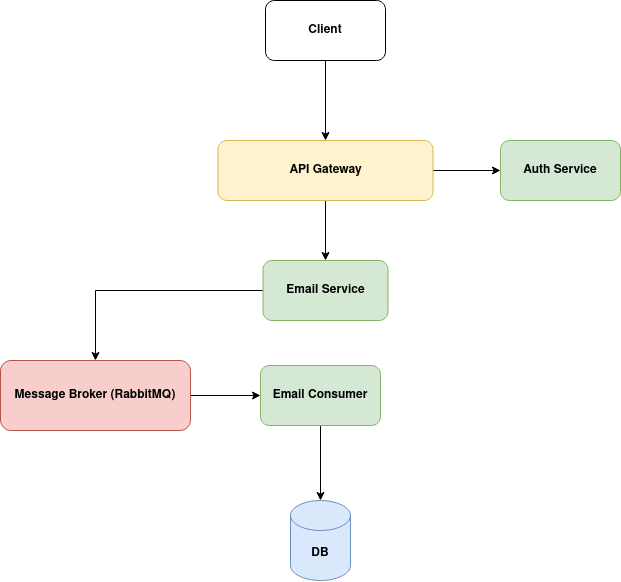

The diagram above was exported from draw.io. Its source (the exported page's mxGraphModel, read from the mxfile embedded in the PNG):
<mxGraphModel dx="1185" dy="670" grid="1" gridSize="10" guides="1" tooltips="1" connect="1" arrows="1" fold="1" page="1" pageScale="1" pageWidth="850" pageHeight="1100" math="0" shadow="0">
  <root>
    <mxCell id="0" />
    <mxCell id="1" parent="0" />
    <mxCell id="GUVApDbNco-Mh1modxQq-1" value="DB" style="shape=cylinder3;whiteSpace=wrap;html=1;boundedLbl=1;backgroundOutline=1;size=15;fontStyle=1;fillColor=#dae8fc;strokeColor=#6c8ebf;" vertex="1" parent="1">
      <mxGeometry x="350" y="560" width="60" height="80" as="geometry" />
    </mxCell>
    <mxCell id="GUVApDbNco-Mh1modxQq-14" value="" style="edgeStyle=orthogonalEdgeStyle;rounded=0;orthogonalLoop=1;jettySize=auto;html=1;" edge="1" parent="1" source="GUVApDbNco-Mh1modxQq-2" target="GUVApDbNco-Mh1modxQq-7">
      <mxGeometry relative="1" as="geometry" />
    </mxCell>
    <mxCell id="GUVApDbNco-Mh1modxQq-2" value="Client" style="rounded=1;whiteSpace=wrap;html=1;fontStyle=1" vertex="1" parent="1">
      <mxGeometry x="325" y="60" width="120" height="60" as="geometry" />
    </mxCell>
    <mxCell id="GUVApDbNco-Mh1modxQq-20" value="" style="edgeStyle=orthogonalEdgeStyle;rounded=0;orthogonalLoop=1;jettySize=auto;html=1;" edge="1" parent="1" source="GUVApDbNco-Mh1modxQq-5" target="GUVApDbNco-Mh1modxQq-19">
      <mxGeometry relative="1" as="geometry" />
    </mxCell>
    <mxCell id="GUVApDbNco-Mh1modxQq-5" value="Message Broker (RabbitMQ)" style="rounded=1;whiteSpace=wrap;html=1;fontStyle=1;fillColor=#f8cecc;strokeColor=#b85450;" vertex="1" parent="1">
      <mxGeometry x="60" y="420" width="190" height="70" as="geometry" />
    </mxCell>
    <mxCell id="GUVApDbNco-Mh1modxQq-24" value="" style="edgeStyle=orthogonalEdgeStyle;rounded=0;orthogonalLoop=1;jettySize=auto;html=1;" edge="1" parent="1" source="GUVApDbNco-Mh1modxQq-6" target="GUVApDbNco-Mh1modxQq-5">
      <mxGeometry relative="1" as="geometry" />
    </mxCell>
    <mxCell id="GUVApDbNco-Mh1modxQq-6" value="Email Service" style="rounded=1;whiteSpace=wrap;html=1;fontStyle=1;fillColor=#d5e8d4;strokeColor=#82b366;" vertex="1" parent="1">
      <mxGeometry x="322.5" y="320" width="125" height="60" as="geometry" />
    </mxCell>
    <mxCell id="GUVApDbNco-Mh1modxQq-28" value="" style="edgeStyle=orthogonalEdgeStyle;rounded=0;orthogonalLoop=1;jettySize=auto;html=1;" edge="1" parent="1" source="GUVApDbNco-Mh1modxQq-7" target="GUVApDbNco-Mh1modxQq-11">
      <mxGeometry relative="1" as="geometry" />
    </mxCell>
    <mxCell id="GUVApDbNco-Mh1modxQq-31" style="edgeStyle=orthogonalEdgeStyle;rounded=0;orthogonalLoop=1;jettySize=auto;html=1;" edge="1" parent="1" source="GUVApDbNco-Mh1modxQq-7" target="GUVApDbNco-Mh1modxQq-6">
      <mxGeometry relative="1" as="geometry" />
    </mxCell>
    <mxCell id="GUVApDbNco-Mh1modxQq-7" value="&lt;b&gt;API Gateway&lt;/b&gt;" style="rounded=1;whiteSpace=wrap;html=1;fillColor=#fff2cc;strokeColor=#d6b656;" vertex="1" parent="1">
      <mxGeometry x="277.5" y="200" width="215" height="60" as="geometry" />
    </mxCell>
    <mxCell id="GUVApDbNco-Mh1modxQq-11" value="&lt;b&gt;Auth Service&lt;/b&gt;" style="whiteSpace=wrap;html=1;rounded=1;fillColor=#d5e8d4;strokeColor=#82b366;" vertex="1" parent="1">
      <mxGeometry x="560" y="200" width="120" height="60" as="geometry" />
    </mxCell>
    <mxCell id="GUVApDbNco-Mh1modxQq-22" style="edgeStyle=orthogonalEdgeStyle;rounded=0;orthogonalLoop=1;jettySize=auto;html=1;" edge="1" parent="1" source="GUVApDbNco-Mh1modxQq-19" target="GUVApDbNco-Mh1modxQq-1">
      <mxGeometry relative="1" as="geometry" />
    </mxCell>
    <mxCell id="GUVApDbNco-Mh1modxQq-19" value="Email Consumer" style="whiteSpace=wrap;html=1;rounded=1;fontStyle=1;fillColor=#d5e8d4;strokeColor=#82b366;" vertex="1" parent="1">
      <mxGeometry x="320" y="425" width="120" height="60" as="geometry" />
    </mxCell>
  </root>
</mxGraphModel>